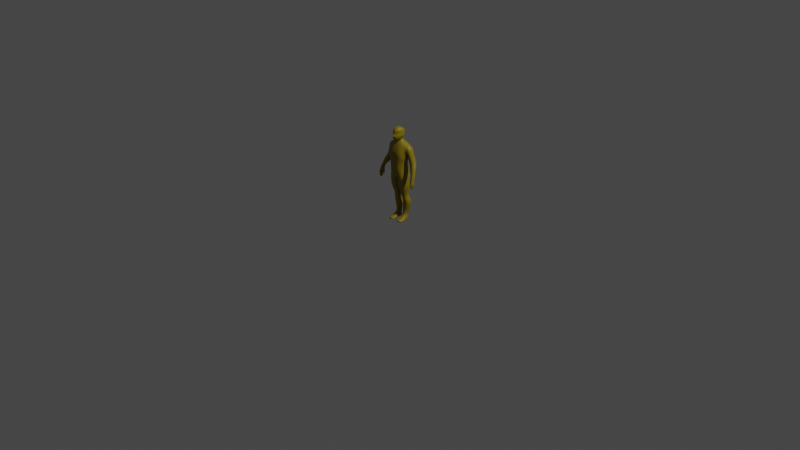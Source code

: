 # Source: Character.blend  (saved by Blender 2.83.19; exported with 4.5.12 LTS)
import bpy
from mathutils import Matrix  # noqa: F401  (used for matrix-valued properties, if any)

bpy.ops.wm.read_factory_settings(use_empty=True)
scene = bpy.context.scene
scene.name = 'Scene'

# ---- collections
col_active_directory = bpy.data.collections.new('Active Directory'); scene.collection.children.link(col_active_directory)
col_env = bpy.data.collections.new('Env'); scene.collection.children.link(col_env)

# ---- materials (node trees are filled in below, after node groups)
mat_material_001 = bpy.data.materials.new('Material.001')
mat_material_001.use_transparent_shadow = False

# ---- material node trees
mat_material_001.use_nodes = True; mat_material_001.node_tree.nodes.clear()
_N = mat_material_001.node_tree.nodes; _L = mat_material_001.node_tree.links
n0 = _N.new('ShaderNodeBsdfPrincipled'); n0.name = 'Principled BSDF'; n0.location = (10, 300)
n0.distribution = 'GGX'
n0.subsurface_method = 'BURLEY'
n0.inputs[0].default_value = (0.2668, 0.1945, 0.0, 1.0)
n0.inputs[3].default_value = 1.45
n0.inputs[27].default_value = (0.0, 0.0, 0.0, 1.0)
n0.inputs[28].default_value = 1.0
n1 = _N.new('ShaderNodeOutputMaterial'); n1.name = 'Material Output'; n1.location = (300, 300)
_L.new(n0.outputs[0], n1.inputs[0])
n1.is_active_output = True

# ---- world
world_world = bpy.data.worlds.new('World'); scene.world = world_world
world_world.use_nodes = True; world_world.node_tree.nodes.clear()
_N = world_world.node_tree.nodes; _L = world_world.node_tree.links
n0 = _N.new('ShaderNodeOutputWorld'); n0.name = 'World Output'; n0.location = (300, 300)
n1 = _N.new('ShaderNodeBackground'); n1.name = 'Background'; n1.location = (10, 300)
n1.inputs[0].default_value = (0.05088, 0.05088, 0.05088, 1.0)
_L.new(n1.outputs[0], n0.inputs[0])
n0.is_active_output = True
world_world.color = (0.05088, 0.05088, 0.05088)
world_world.use_sun_shadow = False
world_world.sun_shadow_jitter_overblur = 0.0

# ---- cameras
cam_camera = bpy.data.cameras.new('Camera')
cam_camera.clip_end = 100.0
cam_camera.ortho_scale = 7.314

# ---- lights
light_light = bpy.data.lights.new('Light', 'POINT')
light_light.transmission_factor = 0.0
light_light.energy = 1000.0
light_light.shadow_soft_size = 0.1
light_light.shadow_maximum_resolution = 0.006
light_light.use_absolute_resolution = True

# ---- meshes
me_cube_001 = bpy.data.meshes.new('Cube.001')
me_cube_001.from_pydata([(0.1029, -0.03212, 0.4728), (0.1029, 0.06431, 0.4802), (0.0853, 0.04883, 0.5696), (0.0853, -0.0356, 0.5696), (0.08665, 0.04227, 0.6522), (0.08665, -0.0366, 0.6522), (0.1046, 0.06403, 0.6926), (0.1046, -0.03808, 0.6926), (0.1057, 0.06941, 0.7444), (0.1058, -0.00883, 0.7442), (0.0, -0.05379, 0.4681), (0.0, 0.08321, 0.4772), (0.0, -0.07546, 0.5702), (0.0, 0.09163, 0.5698), (0.0, -0.07709, 0.6525), (0.0, 0.05921, 0.6525), (0.0, -0.07167, 0.6897), (0.0, 0.08034, 0.6897), (0.0, -0.07167, 0.7407), (0.0, 0.09496, 0.7719), (0.0496, 0.07329, 0.8198), (0.04687, -0.05379, 0.4728), (0.04406, 0.08884, 0.5706), (0.03915, 0.05921, 0.6524), (0.04822, 0.08034, 0.6896), (0.04876, 0.09496, 0.7718), (0.05035, 0.08321, 0.4908), (0.03904, -0.07546, 0.5699), (0.04408, -0.07709, 0.6524), (0.05714, -0.07167, 0.6896), (0.07087, -0.07626, 0.7406), (0.1371, 0.06733, 0.8087), (0.1371, -0.01098, 0.8087), (0.1524, 0.06941, 0.7659), (0.1525, -0.008829, 0.7656), (0.1316, 0.07471, 0.6368), (0.1317, 0.003872, 0.6363), (0.1914, 0.07471, 0.6606), (0.1915, 0.003873, 0.6602), (0.2016, -0.002937, 0.52), (0.2016, -0.04329, 0.5201), (0.2352, -0.002936, 0.5208), (0.2352, -0.04329, 0.5209), (0.2056, -0.005892, 0.4704), (0.2056, -0.06124, 0.4702), (0.2395, -0.005891, 0.471), (0.2395, -0.06124, 0.4708), (0.2141, -0.008284, 0.4462), (0.2141, -0.05867, 0.446), (0.2372, -0.008283, 0.4469), (0.2371, -0.05867, 0.4467), (0.2169, -0.00815, 0.4101), (0.2168, -0.05854, 0.41), (0.2254, -0.008149, 0.4103), (0.2254, -0.05854, 0.4101), (0.2373, -0.05484, 0.4835), (0.2373, -0.006995, 0.4836), (0.2057, -0.006996, 0.483), (0.2057, -0.05484, 0.4829), (0.1856, -0.01925, 0.4775), (0.1856, -0.03226, 0.4776), (0.2027, -0.02056, 0.4775), (0.2027, -0.03599, 0.4775), (0.185, -0.01925, 0.4517), (0.185, -0.03226, 0.4517), (0.199, -0.03599, 0.4518), (0.199, -0.02055, 0.4519), (0.1066, -0.002479, 0.6856), (0.1698, -0.002478, 0.7125), (0.1064, 0.07206, 0.6859), (0.1697, 0.07206, 0.7128), (0.1814, 0.02184, 0.555), (0.1814, -0.02824, 0.555), (0.2255, -0.02824, 0.5646), (0.2254, 0.02184, 0.5646), (0.1447, -0.01218, 0.5935), (0.2143, -0.01218, 0.6216), (0.2142, 0.04828, 0.6218), (0.1446, 0.04828, 0.5937), (0.07789, 0.003247, 0.2885), (0.07789, 0.05637, 0.2885), (0.04495, -0.009652, 0.2883), (0.04495, 0.06502, 0.2883), (0.01398, 0.05056, 0.2879), (0.01398, 0.003158, 0.2879), (0.1063, 0.09584, 0.1966), (0.05523, 0.1041, 0.1956), (0.01814, 0.0896, 0.1941), (0.01814, 0.02443, 0.1944), (0.05523, 0.01162, 0.1959), (0.1063, 0.02296, 0.1969), (0.1085, 0.06894, 0.3777), (0.04973, 0.07879, 0.377), (0.1085, -0.02859, 0.3731), (0.004069, 0.06434, 0.3761), (0.004069, -0.03306, 0.3715), (0.04973, -0.04587, 0.3725), (0.1036, 0.06733, 0.8308), (0.1036, -0.01099, 0.8284), (0.0496, -0.03582, 0.8199), (0.0, -0.04057, 0.82), (0.0, 0.07329, 0.8198), (0.0, 0.05134, 0.854), (0.01382, 0.05134, 0.854), (0.03426, 0.04539, 0.854), (0.03661, -0.005755, 0.8596), (0.01503, -0.01406, 0.8573), (0.0, -0.02607, 0.8549), (0.0, 0.03039, 1.008), (0.0207, -0.07337, 0.9953), (0.01924, 0.03039, 1.007), (0.04375, 0.02443, 0.991), (0.04375, -0.03804, 0.9856), (0.0, -0.07337, 0.9994), (0.01619, -0.07067, 0.8695), (0.0, 0.04273, 0.8834), (0.0, -0.07067, 0.8648), (0.03572, -0.01194, 0.8876), (0.02609, 0.02995, 0.8868), (0.01277, 0.03965, 0.8829), (0.0176, 0.04111, 0.9107), (0.02707, -0.06938, 0.9215), (0.0, 0.04164, 0.9107), (0.0, -0.09588, 0.9175), (0.05319, -0.02222, 0.9311), (0.04884, 0.03118, 0.9107), (0.0231, 0.05137, 0.9541), (0.01824, -0.06348, 0.9377), (0.0, 0.05137, 0.9507), (0.0, -0.06782, 0.9401), (0.04465, -0.02651, 0.954), (0.05245, 0.04541, 0.9601), (0.02698, -0.06877, 0.9008), (0.0, 0.0416, 0.9048), (0.0, -0.07688, 0.9096), (0.04751, -0.02111, 0.904), (0.04406, 0.03114, 0.9048), (0.01382, 0.04108, 0.9048), (0.004059, -0.06782, 0.9401), (0.006993, -0.09151, 0.9175), (0.01157, -0.07495, 0.9175), (0.006661, -0.06782, 0.9401), (0.01597, -0.06877, 0.9122), (0.007208, -0.07677, 0.911), (0.0, -0.07824, 0.9099), (0.008926, -0.01598, 0.8718), (0.0, 0.04649, 0.8747), (0.0, -0.0265, 0.8691), (0.03385, -0.003149, 0.8736), (0.02546, 0.03584, 0.8743), (0.01112, 0.04388, 0.875), (0.06083, 0.02764, 0.06831), (0.03834, 0.02265, 0.06787), (0.02202, 0.02828, 0.06721), (0.02202, 0.06784, 0.06596), (0.03834, 0.0742, 0.06662), (0.06083, 0.07059, 0.06706), (0.05009, 0.09003, 0.237), (0.03361, 0.01379, 0.2362), (0.08984, 0.0131, 0.2378), (0.08984, 0.08159, 0.2376), (0.03361, 0.07557, 0.236), (0.05009, 0.0009814, 0.2372), (0.0838, 0.02764, 4.455e-05), (0.03046, -0.06489, 0.02279), (0.02202, 0.02828, -0.001059), (0.02202, 0.07922, -0.002308), (0.07618, 0.08196, -0.001205), (0.07117, -0.06533, 0.02354), (0.02032, -0.07665, -0.003211), (0.08781, -0.0773, -0.002108), (0.0657, 0.07397, 0.04673), (0.06797, 0.02764, 0.04798), (0.02202, 0.07123, 0.04563), (0.02202, 0.02828, 0.04688), (0.08246, -0.0755, 0.01245), (0.02032, -0.07486, 0.01134), (0.0215, -0.01715, -0.002092), (0.03126, -0.02568, 0.02875), (0.07511, -0.02612, 0.0295), (0.09361, -0.0178, -0.0009883), (0.0215, -0.0166, 0.01768), (0.08826, -0.01725, 0.01879), (0.005161, -0.05379, 0.4699), (0.005075, 0.08321, 0.479), (0.09018, 0.05882, 0.5212), (0.09046, -0.03386, 0.5212), (0.04296, -0.06462, 0.5214), (0.05028, 0.09792, 0.5214), (0.0, 0.09794, 0.5215), (0.0, -0.06508, 0.5213), (0.04991, 0.07423, 0.4601), (0.1038, 0.05244, 0.4602), (0.1038, -0.02937, 0.4578), (0.04731, -0.05036, 0.4577), (0.00129, -0.04837, 0.4543), (0.001217, 0.06107, 0.4566)], [], [(25, 20, 97, 8), (8, 97, 31, 33), (91, 93, 79, 80), (185, 2, 3, 186), (188, 22, 2, 185), (2, 4, 5, 3), (22, 23, 4, 2), (4, 6, 7, 5), (23, 24, 6, 4), (6, 8, 9, 7), (24, 25, 8, 6), (29, 30, 18, 16), (28, 29, 16, 14), (27, 28, 14, 12), (21, 187, 190, 10, 183), (30, 99, 100, 18), (9, 98, 99, 30), (186, 3, 27, 187), (3, 5, 28, 27), (5, 7, 29, 28), (7, 9, 30, 29), (17, 19, 25, 24), (15, 17, 24, 23), (13, 15, 23, 22), (11, 189, 188, 26, 184), (92, 91, 80, 82), (19, 101, 20, 25), (33, 31, 32, 34), (68, 67, 36, 38), (97, 98, 32, 31), (98, 9, 34, 32), (72, 71, 39, 40), (67, 69, 35, 36), (69, 70, 37, 35), (70, 68, 38, 37), (56, 55, 46, 45), (73, 72, 40, 42), (74, 73, 42, 41), (71, 74, 41, 39), (43, 45, 49, 47), (57, 56, 45, 43), (58, 57, 43, 44), (55, 58, 44, 46), (50, 48, 52, 54), (44, 43, 47, 48), (46, 44, 48, 50), (45, 46, 50, 49), (52, 51, 53, 54), (49, 50, 54, 53), (47, 49, 53, 51), (48, 47, 51, 52), (42, 40, 58, 55), (58, 40, 60, 62), (39, 41, 56, 57), (41, 42, 55, 56), (57, 58, 62, 61), (40, 39, 59, 60), (39, 57, 61, 59), (60, 59, 63, 64), (62, 60, 64, 65), (59, 61, 66, 63), (61, 62, 65, 66), (64, 63, 66, 65), (33, 34, 68, 70), (8, 33, 70, 69), (9, 8, 69, 67), (34, 9, 67, 68), (78, 77, 74, 71), (77, 76, 73, 74), (76, 75, 72, 73), (75, 78, 71, 72), (36, 35, 78, 75), (38, 36, 75, 76), (37, 38, 76, 77), (35, 37, 77, 78), (94, 92, 82, 83), (95, 94, 83, 84), (93, 96, 81, 79), (96, 95, 84, 81), (160, 159, 90, 85), (161, 157, 86, 87), (162, 158, 88, 89), (159, 162, 89, 90), (157, 160, 85, 86), (158, 161, 87, 88), (194, 195, 95, 96), (193, 194, 96, 93), (195, 196, 94, 95), (191, 192, 91, 92), (192, 193, 93, 91), (97, 20, 103, 104), (20, 101, 102, 103), (98, 97, 104, 105), (99, 98, 105, 106), (100, 99, 106, 107), (129, 138, 141, 127, 109, 113), (127, 130, 112, 109), (130, 131, 111, 112), (126, 128, 108, 110), (131, 126, 110, 111), (110, 108, 113, 109), (111, 110, 109, 112), (149, 150, 119, 118), (150, 146, 115, 119), (148, 149, 118, 117), (145, 148, 117, 114), (147, 145, 114, 116), (136, 137, 120, 125), (137, 133, 122, 120), (135, 136, 125, 124), (132, 135, 124, 121), (134, 142, 143, 144), (125, 120, 126, 131), (120, 122, 128, 126), (124, 125, 131, 130), (121, 124, 130, 127), (123, 139, 138, 129), (114, 117, 135, 132), (117, 118, 136, 135), (119, 115, 133, 137), (118, 119, 137, 136), (140, 142, 132, 121), (116, 114, 132, 142, 134), (144, 143, 139, 123), (139, 143, 142, 140), (107, 106, 145, 147), (106, 105, 148, 145), (105, 104, 149, 148), (103, 102, 146, 150), (104, 103, 150, 149), (89, 88, 153, 152), (87, 86, 155, 154), (88, 87, 154, 153), (90, 89, 152, 151), (85, 90, 151, 156), (86, 85, 156, 155), (84, 83, 161, 158), (82, 80, 160, 157), (79, 81, 162, 159), (81, 84, 158, 162), (83, 82, 157, 161), (80, 79, 159, 160), (163, 165, 166, 167), (176, 169, 170, 175), (174, 173, 166, 165), (171, 172, 163, 167), (182, 179, 168, 175), (181, 177, 169, 176), (173, 171, 167, 166), (180, 170, 169, 177), (179, 178, 164, 168), (154, 155, 156, 171, 173), (178, 181, 176, 164), (180, 182, 175, 170), (156, 151, 172, 171), (153, 154, 173, 174), (164, 176, 175, 168), (163, 172, 182, 180), (153, 174, 181, 178), (152, 153, 178, 179, 151), (163, 180, 177, 165), (174, 165, 177, 181), (172, 151, 179, 182), (196, 184, 26, 191), (0, 186, 187, 21), (26, 188, 185, 1), (1, 185, 186, 0), (188, 189, 13, 22), (190, 187, 27, 12), (94, 196, 191, 92), (1, 0, 193, 192), (26, 1, 192, 191), (11, 184, 196, 195, 183, 10), (0, 21, 194, 193), (21, 183, 195, 194), (140, 121, 127, 141), (139, 140, 141, 138)])
me_cube_001.polygons.foreach_set('use_smooth', [True] * 177)
_uv = me_cube_001.uv_layers.new(name='UVMap')
_uv.uv.foreach_set('vector', [0.568, 0.4371, 0.625, 0.4371, 0.625, 0.5, 0.568, 0.5, 0.568, 0.5, 0.625, 0.5, 0.625, 0.5, 0.568, 0.5, 0.375, 0.5, 0.375, 0.75, 0.375, 0.75, 0.375, 0.5, 0.4101, 0.5, 0.4452, 0.5, 0.4452, 0.75, 0.4101, 0.75, 0.4101, 0.4371, 0.4452, 0.4371, 0.4452, 0.5, 0.4101, 0.5, 0.4452, 0.5, 0.5045, 0.5, 0.5045, 0.75, 0.4452, 0.75, 0.4452, 0.4371, 0.5045, 0.4371, 0.5045, 0.5, 0.4452, 0.5, 0.5045, 0.5, 0.5313, 0.5, 0.5313, 0.75, 0.5045, 0.75, 0.5045, 0.4371, 0.5313, 0.4371, 0.5313, 0.5, 0.5045, 0.5, 0.5313, 0.5, 0.568, 0.5, 0.568, 0.75, 0.5313, 0.75, 0.5313, 0.4371, 0.568, 0.4371, 0.568, 0.5, 0.5313, 0.5, 0.5313, 0.8129, 0.568, 0.8129, 0.568, 0.8693, 0.5313, 0.8693, 0.5045, 0.8129, 0.5313, 0.8129, 0.5313, 0.8693, 0.5045, 0.8693, 0.4452, 0.8129, 0.5045, 0.8129, 0.5045, 0.8693, 0.4452, 0.8693, 0.375, 0.8129, 0.4101, 0.8129, 0.4116, 0.8693, 0.375, 0.8693, 0.375, 0.8533, 0.568, 0.8129, 0.625, 0.8129, 0.625, 0.8693, 0.568, 0.8693, 0.568, 0.75, 0.625, 0.75, 0.625, 0.8129, 0.568, 0.8129, 0.4101, 0.75, 0.4452, 0.75, 0.4452, 0.8129, 0.4101, 0.8129, 0.4452, 0.75, 0.5045, 0.75, 0.5045, 0.8129, 0.4452, 0.8129, 0.5045, 0.75, 0.5313, 0.75, 0.5313, 0.8129, 0.5045, 0.8129, 0.5313, 0.75, 0.568, 0.75, 0.568, 0.8129, 0.5313, 0.8129, 0.5313, 0.3807, 0.568, 0.3807, 0.568, 0.4371, 0.5313, 0.4371, 0.5045, 0.3807, 0.5313, 0.3807, 0.5313, 0.4371, 0.5045, 0.4371, 0.4452, 0.3807, 0.5045, 0.3807, 0.5045, 0.4371, 0.4452, 0.4371, 0.375, 0.3807, 0.4113, 0.3807, 0.4101, 0.4371, 0.375, 0.4371, 0.375, 0.389, 0.375, 0.4371, 0.375, 0.5, 0.375, 0.5, 0.375, 0.4371, 0.568, 0.3807, 0.625, 0.3807, 0.625, 0.4371, 0.568, 0.4371, 0.568, 0.5, 0.625, 0.5, 0.625, 0.75, 0.568, 0.75, 0.568, 0.75, 0.568, 0.75, 0.568, 0.75, 0.568, 0.75, 0.625, 0.5, 0.625, 0.75, 0.625, 0.75, 0.625, 0.5, 0.625, 0.75, 0.568, 0.75, 0.568, 0.75, 0.625, 0.75, 0.568, 0.75, 0.568, 0.5, 0.568, 0.5, 0.568, 0.75, 0.568, 0.75, 0.568, 0.5, 0.568, 0.5, 0.568, 0.75, 0.568, 0.5, 0.568, 0.5, 0.568, 0.5, 0.568, 0.5, 0.568, 0.5, 0.568, 0.75, 0.568, 0.75, 0.568, 0.5, 0.568, 0.5, 0.568, 0.75, 0.568, 0.75, 0.568, 0.5, 0.568, 0.75, 0.568, 0.75, 0.568, 0.75, 0.568, 0.75, 0.568, 0.5, 0.568, 0.75, 0.568, 0.75, 0.568, 0.5, 0.568, 0.5, 0.568, 0.5, 0.568, 0.5, 0.568, 0.5, 0.568, 0.5, 0.568, 0.5, 0.568, 0.5, 0.568, 0.5, 0.568, 0.5, 0.568, 0.5, 0.568, 0.5, 0.568, 0.5, 0.568, 0.75, 0.568, 0.5, 0.568, 0.5, 0.568, 0.75, 0.568, 0.75, 0.568, 0.75, 0.568, 0.75, 0.568, 0.75, 0.568, 0.75, 0.568, 0.75, 0.568, 0.75, 0.568, 0.75, 0.568, 0.75, 0.568, 0.5, 0.568, 0.5, 0.568, 0.75, 0.568, 0.75, 0.568, 0.75, 0.568, 0.75, 0.568, 0.75, 0.568, 0.5, 0.568, 0.75, 0.568, 0.75, 0.568, 0.5, 0.568, 0.75, 0.568, 0.5, 0.568, 0.5, 0.568, 0.75, 0.568, 0.5, 0.568, 0.75, 0.568, 0.75, 0.568, 0.5, 0.568, 0.5, 0.568, 0.5, 0.568, 0.5, 0.568, 0.5, 0.568, 0.75, 0.568, 0.5, 0.568, 0.5, 0.568, 0.75, 0.568, 0.75, 0.568, 0.75, 0.568, 0.75, 0.568, 0.75, 0.568, 0.75, 0.568, 0.75, 0.568, 0.75, 0.568, 0.75, 0.568, 0.5, 0.568, 0.5, 0.568, 0.5, 0.568, 0.5, 0.568, 0.5, 0.568, 0.75, 0.568, 0.75, 0.568, 0.5, 0.568, 0.5, 0.568, 0.75, 0.568, 0.75, 0.568, 0.5, 0.568, 0.75, 0.568, 0.5, 0.568, 0.5, 0.568, 0.75, 0.568, 0.5, 0.568, 0.5, 0.568, 0.5, 0.568, 0.5, 0.568, 0.75, 0.568, 0.5, 0.568, 0.5, 0.568, 0.75, 0.568, 0.75, 0.568, 0.75, 0.568, 0.75, 0.568, 0.75, 0.568, 0.5, 0.568, 0.5, 0.568, 0.5, 0.568, 0.5, 0.568, 0.5, 0.568, 0.75, 0.568, 0.75, 0.568, 0.5, 0.568, 0.75, 0.568, 0.5, 0.0, 0.0, 0.568, 0.75, 0.568, 0.5, 0.568, 0.75, 0.568, 0.75, 0.568, 0.5, 0.568, 0.5, 0.568, 0.5, 0.568, 0.5, 0.568, 0.5, 0.568, 0.75, 0.568, 0.5, 0.568, 0.5, 0.568, 0.75, 0.568, 0.75, 0.568, 0.75, 0.568, 0.75, 0.568, 0.75, 0.568, 0.5, 0.568, 0.5, 0.568, 0.5, 0.568, 0.5, 0.568, 0.5, 0.568, 0.75, 0.568, 0.75, 0.568, 0.5, 0.568, 0.75, 0.568, 0.75, 0.568, 0.75, 0.568, 0.75, 0.568, 0.75, 0.568, 0.5, 0.568, 0.5, 0.568, 0.75, 0.568, 0.75, 0.568, 0.5, 0.568, 0.5, 0.568, 0.75, 0.568, 0.75, 0.568, 0.75, 0.568, 0.75, 0.568, 0.75, 0.568, 0.5, 0.568, 0.75, 0.568, 0.75, 0.568, 0.5, 0.568, 0.5, 0.568, 0.5, 0.568, 0.5, 0.568, 0.5, 0.375, 0.3807, 0.375, 0.4371, 0.375, 0.4371, 0.375, 0.3807, 0.2557, 0.75, 0.2557, 0.5, 0.2557, 0.5, 0.2557, 0.75, 0.375, 0.75, 0.375, 0.8129, 0.375, 0.8129, 0.375, 0.75, 0.375, 0.8129, 0.375, 0.8693, 0.375, 0.8693, 0.375, 0.8129, 0.375, 0.5, 0.375, 0.75, 0.375, 0.75, 0.375, 0.5, 0.375, 0.3807, 0.375, 0.4371, 0.375, 0.4371, 0.375, 0.3807, 0.375, 0.8129, 0.375, 0.8693, 0.375, 0.8693, 0.375, 0.8129, 0.375, 0.75, 0.375, 0.8129, 0.375, 0.8129, 0.375, 0.75, 0.375, 0.4371, 0.375, 0.5, 0.375, 0.5, 0.375, 0.4371, 0.2557, 0.75, 0.2557, 0.5, 0.2557, 0.5, 0.2557, 0.75, 0.375, 0.8129, 0.375, 0.8558, 0.375, 0.8693, 0.375, 0.8129, 0.375, 0.75, 0.375, 0.8129, 0.375, 0.8129, 0.375, 0.75, 0.375, 0.8558, 0.3565, 0.4062, 0.2557, 0.5, 0.375, 0.8693, 0.375, 0.4371, 0.375, 0.5, 0.375, 0.5, 0.375, 0.4371, 0.375, 0.5, 0.375, 0.75, 0.375, 0.75, 0.375, 0.5, 0.625, 0.5, 0.625, 0.4371, 0.625, 0.4371, 0.625, 0.5, 0.625, 0.4371, 0.625, 0.3807, 0.625, 0.3807, 0.625, 0.4371, 0.625, 0.75, 0.625, 0.5, 0.625, 0.5, 0.625, 0.75, 0.625, 0.8129, 0.625, 0.75, 0.625, 0.75, 0.625, 0.8129, 0.625, 0.8693, 0.625, 0.8129, 0.625, 0.8129, 0.625, 0.8693, 0.625, 0.8693, 0.625, 0.8541, 0.625, 0.8473, 0.625, 0.8041, 0.625, 0.8129, 0.625, 0.8693, 0.625, 0.8041, 0.625, 0.75, 0.625, 0.75, 0.625, 0.8129, 0.625, 0.75, 0.625, 0.5, 0.625, 0.5, 0.625, 0.75, 0.625, 0.4371, 0.625, 0.3807, 0.625, 0.3807, 0.625, 0.4371, 0.625, 0.5, 0.625, 0.4371, 0.625, 0.4371, 0.625, 0.5, 0.6879, 0.5, 0.7443, 0.5, 0.7443, 0.75, 0.6879, 0.75, 0.625, 0.5, 0.6879, 0.5, 0.6879, 0.75, 0.625, 0.75, 0.625, 0.5, 0.625, 0.4371, 0.625, 0.4371, 0.625, 0.5, 0.625, 0.4371, 0.625, 0.3807, 0.625, 0.3807, 0.625, 0.4371, 0.625, 0.75, 0.625, 0.5, 0.625, 0.5, 0.625, 0.75, 0.625, 0.8129, 0.625, 0.75, 0.625, 0.75, 0.625, 0.8129, 0.625, 0.8693, 0.625, 0.8129, 0.625, 0.8129, 0.625, 0.8693, 0.625, 0.5, 0.625, 0.4371, 0.625, 0.4371, 0.625, 0.5, 0.625, 0.4371, 0.625, 0.3807, 0.625, 0.3807, 0.625, 0.4371, 0.625, 0.75, 0.625, 0.5, 0.625, 0.5, 0.625, 0.75, 0.625, 0.802, 0.625, 0.75, 0.625, 0.75, 0.625, 0.804, 0.625, 0.8693, 0.625, 0.842, 0.625, 0.8558, 0.625, 0.8693, 0.625, 0.5, 0.625, 0.4371, 0.625, 0.4371, 0.625, 0.5, 0.625, 0.4371, 0.625, 0.3807, 0.625, 0.3807, 0.625, 0.4371, 0.625, 0.75, 0.625, 0.5, 0.625, 0.5, 0.625, 0.75, 0.625, 0.804, 0.625, 0.75, 0.625, 0.75, 0.625, 0.8041, 0.625, 0.8693, 0.625, 0.8523, 0.625, 0.8541, 0.625, 0.8693, 0.625, 0.8129, 0.625, 0.75, 0.625, 0.75, 0.625, 0.802, 0.625, 0.75, 0.625, 0.5, 0.625, 0.5, 0.625, 0.75, 0.625, 0.4371, 0.625, 0.3807, 0.625, 0.3807, 0.625, 0.4371, 0.625, 0.5, 0.625, 0.4371, 0.625, 0.4371, 0.625, 0.5, 0.625, 0.8471, 0.625, 0.842, 0.625, 0.802, 0.625, 0.804, 0.625, 0.8693, 0.625, 0.8129, 0.625, 0.802, 0.625, 0.842, 0.625, 0.8693, 0.625, 0.8693, 0.625, 0.8558, 0.625, 0.8523, 0.625, 0.8693, 0.625, 0.8523, 0.625, 0.8558, 0.625, 0.842, 0.625, 0.8471, 0.625, 0.8693, 0.625, 0.8129, 0.625, 0.8129, 0.625, 0.8693, 0.625, 0.8129, 0.625, 0.75, 0.625, 0.75, 0.625, 0.8129, 0.625, 0.75, 0.625, 0.5, 0.625, 0.5, 0.625, 0.75, 0.625, 0.4371, 0.625, 0.3807, 0.625, 0.3807, 0.625, 0.4371, 0.625, 0.5, 0.625, 0.4371, 0.625, 0.4371, 0.625, 0.5, 0.375, 0.8129, 0.375, 0.8693, 0.375, 0.8693, 0.375, 0.8129, 0.375, 0.3807, 0.375, 0.4371, 0.375, 0.4371, 0.375, 0.3807, 0.2557, 0.75, 0.2557, 0.5, 0.2557, 0.5, 0.2557, 0.75, 0.375, 0.75, 0.375, 0.8129, 0.375, 0.8129, 0.375, 0.75, 0.375, 0.5, 0.375, 0.75, 0.375, 0.75, 0.375, 0.5, 0.375, 0.4371, 0.375, 0.5, 0.375, 0.5, 0.375, 0.4371, 0.2557, 0.75, 0.2557, 0.5, 0.2557, 0.5, 0.2557, 0.75, 0.375, 0.4371, 0.375, 0.5, 0.375, 0.5, 0.375, 0.4371, 0.375, 0.75, 0.375, 0.8129, 0.375, 0.8129, 0.375, 0.75, 0.375, 0.8129, 0.375, 0.8693, 0.375, 0.8693, 0.375, 0.8129, 0.375, 0.3807, 0.375, 0.4371, 0.375, 0.4371, 0.375, 0.3807, 0.375, 0.5, 0.375, 0.75, 0.375, 0.75, 0.375, 0.5, 0.375, 0.75, 0.2557, 0.75, 0.2557, 0.5, 0.375, 0.5, 0.375, 0.8693, 0.375, 0.8693, 0.375, 0.75, 0.375, 0.75, 0.2557, 0.75, 0.2557, 0.5, 0.2557, 0.5, 0.2557, 0.75, 0.375, 0.5, 0.375, 0.75, 0.375, 0.75, 0.375, 0.5, 0.375, 0.75, 0.375, 0.75, 0.375, 0.75, 0.375, 0.75, 0.2557, 0.75, 0.2557, 0.75, 0.2557, 0.75, 0.2557, 0.75, 0.375, 0.3807, 0.375, 0.5, 0.375, 0.5, 0.375, 0.3807, 0.375, 0.75, 0.375, 0.75, 0.375, 0.8693, 0.2921, 0.7864, 0.375, 0.75, 0.375, 0.8693, 0.375, 0.8693, 0.375, 0.75, 0.375, 0.3807, 0.375, 0.4371, 0.375, 0.5, 0.375, 0.5, 0.375, 0.3807, 0.2557, 0.75, 0.2557, 0.75, 0.2557, 0.75, 0.2557, 0.75, 0.375, 0.75, 0.375, 0.75, 0.375, 0.75, 0.375, 0.75, 0.375, 0.5, 0.375, 0.75, 0.375, 0.75, 0.375, 0.5, 0.2557, 0.75, 0.2557, 0.5, 0.2557, 0.5, 0.2557, 0.75, 0.375, 0.8693, 0.375, 0.8693, 0.375, 0.75, 0.375, 0.75, 0.375, 0.75, 0.375, 0.75, 0.375, 0.75, 0.375, 0.75, 0.2557, 0.75, 0.2557, 0.75, 0.2557, 0.75, 0.2557, 0.75, 0.375, 0.8129, 0.375, 0.8693, 0.375, 0.8693, 0.375, 0.75, 0.375, 0.75, 0.375, 0.75, 0.375, 0.75, 0.2921, 0.7864, 0.2557, 0.75, 0.2557, 0.75, 0.2557, 0.75, 0.2557, 0.75, 0.2557, 0.75, 0.375, 0.75, 0.375, 0.75, 0.375, 0.75, 0.375, 0.75, 0.375, 0.3877, 0.375, 0.389, 0.375, 0.4371, 0.375, 0.4371, 0.375, 0.75, 0.4101, 0.75, 0.4101, 0.8129, 0.375, 0.8129, 0.375, 0.4371, 0.4101, 0.4371, 0.4101, 0.5, 0.375, 0.5, 0.375, 0.5, 0.4101, 0.5, 0.4101, 0.75, 0.375, 0.75, 0.4101, 0.4371, 0.4113, 0.3807, 0.4452, 0.3807, 0.4452, 0.4371, 0.4116, 0.8693, 0.4101, 0.8129, 0.4452, 0.8129, 0.4452, 0.8693, 0.375, 0.3807, 0.375, 0.3877, 0.375, 0.4371, 0.375, 0.4371, 0.375, 0.5, 0.375, 0.75, 0.375, 0.75, 0.375, 0.5, 0.375, 0.4371, 0.375, 0.5, 0.375, 0.5, 0.375, 0.4371, 0.375, 0.3807, 0.375, 0.389, 0.3565, 0.4062, 0.375, 0.8558, 0.375, 0.8533, 0.2557, 0.75, 0.375, 0.75, 0.375, 0.8129, 0.375, 0.8129, 0.375, 0.75, 0.375, 0.8129, 0.375, 0.8533, 0.375, 0.8558, 0.375, 0.8129, 0.625, 0.8471, 0.625, 0.804, 0.625, 0.8041, 0.625, 0.8473, 0.625, 0.8523, 0.625, 0.8471, 0.625, 0.8473, 0.625, 0.8541])
me_cube_001.materials.append(mat_material_001)
me_cube_001.use_remesh_fix_poles = True
me_cube_001.use_remesh_preserve_attributes = False
me_cube_001.use_mirror_vertex_groups = False
me_cube_001.update()
arm_armature = bpy.data.armatures.new('Armature')  # bones are not reproduced

# ---- objects
ob_model = bpy.data.objects.new('Model', me_cube_001)
ob_armature = bpy.data.objects.new('Armature', arm_armature)
ob_camera = bpy.data.objects.new('Camera', cam_camera)
ob_light = bpy.data.objects.new('Light', light_light)

# ---- transforms, parenting, visibility, modifiers, constraints
ob_model.parent = ob_armature
ob_model.matrix_parent_inverse = Matrix(((8.626, -0.0, 0.0, -0.0), (-0.0, 8.626, -0.0, 0.0), (0.0, -0.0, 8.626, -0.0), (-0.0, 0.0, -0.0, 1.0)))
ob_model.location = (0.0, 0.0, 0.0)
ob_model.lineart.crease_threshold = 0.0
_vg = ob_model.vertex_groups.new(name='Hip')
for _i, _w in zip([0, 2, 3, 10, 11, 12, 13, 14, 21, 22, 26, 27, 183, 184, 185, 186, 187, 188, 189, 190, 194, 195, 196], [0.006002, 0.005003, 0.02674, 0.2376, 0.2957, 0.08332, 0.04782, 0.007273, 0.1105, 0.06155, 0.09926, 0.08294, 0.1599, 0.1671, 0.05943, 0.07206, 0.2803, 0.3314, 0.1517, 0.192, 0.03397, 0.05971, 0.02766]): _vg.add([_i], _w, 'REPLACE')
_vg = ob_model.vertex_groups.new(name='Back')
for _i, _w in zip([0, 1, 2, 3, 4, 5, 6, 7, 9, 10, 11, 12, 13, 14, 15, 16, 17, 18, 19, 21, 22, 23, 24, 25, 26, 27, 28, 29, 30, 183, 184, 185, 186, 187, 188, 189, 190, 194, 195], [0.06593, 0.05309, 0.7314, 0.6767, 0.7223, 0.6509, 0.214, 0.2394, 0.01367, 0.09681, 0.06477, 0.6496, 0.8368, 0.5912, 0.8438, 0.2803, 0.1909, 0.1061, 0.03763, 0.09425, 0.8032, 0.8108, 0.1917, 0.02512, 0.08504, 0.6662, 0.6206, 0.2668, 0.09, 0.07599, 0.06135, 0.2023, 0.2238, 0.2791, 0.2978, 0.5753, 0.4158, 0.01736, 0.008365]): _vg.add([_i], _w, 'REPLACE')
_vg = ob_model.vertex_groups.new(name='Chest')
for _i, _w in zip([2, 3, 4, 5, 6, 7, 8, 9, 12, 13, 14, 15, 16, 17, 18, 19, 20, 23, 24, 25, 27, 28, 29, 30, 97, 98, 99, 100, 101, 102, 103, 104, 105, 106, 107, 114, 115, 116, 117, 118, 119, 123, 132, 134, 135, 139, 140, 142, 143, 144, 145, 146, 147, 148, 149, 150, 190], [0.01894, 0.05505, 0.1523, 0.1945, 0.4781, 0.4599, 0.09104, 0.09688, 0.08955, 0.0003475, 0.2677, 0.119, 0.5888, 0.7322, 0.7364, 0.7196, 0.1796, 0.1294, 0.6731, 0.6022, 0.0745, 0.2425, 0.5746, 0.6553, 0.01131, 0.05837, 0.663, 0.7731, 0.5285, 0.3689, 0.1655, 0.04463, 0.1391, 0.6202, 0.6173, 0.08487, 0.05836, 0.08114, 0.06028, 0.005123, 0.03439, 0.01545, 0.03206, 0.04043, 0.00463, 0.009482, 0.002395, 0.01889, 0.01763, 0.02057, 0.2187, 0.134, 0.2734, 0.09101, 0.03504, 0.08637, 0.009911]): _vg.add([_i], _w, 'REPLACE')
_vg = ob_model.vertex_groups.new(name='Neck')
for _i, _w in zip([99, 100, 101, 102, 103, 104, 105, 106, 107, 114, 115, 116, 117, 118, 119, 120, 121, 122, 123, 124, 125, 127, 129, 132, 133, 134, 135, 136, 137, 138, 139, 140, 141, 142, 143, 144, 145, 146, 147, 148, 149, 150], [0.008375, 0.02988, 0.04565, 0.1476, 0.1194, 0.06842, 0.1187, 0.141, 0.1498, 0.2942, 0.4479, 0.2392, 0.2256, 0.2362, 0.4651, 0.07404, 0.07844, 0.09125, 0.1062, 0.04502, 0.05138, 0.0302, 0.01854, 0.1411, 0.2023, 0.1424, 0.1044, 0.1049, 0.1707, 0.04294, 0.09677, 0.0864, 0.04547, 0.1125, 0.1095, 0.1135, 0.4556, 0.4581, 0.2855, 0.5048, 0.4765, 0.4907]): _vg.add([_i], _w, 'REPLACE')
_vg = ob_model.vertex_groups.new(name='Head')
for _i, _w in zip([100, 102, 103, 104, 105, 106, 107, 108, 109, 110, 111, 112, 113, 114, 115, 116, 117, 118, 119, 120, 121, 122, 123, 124, 125, 126, 127, 128, 129, 130, 131, 132, 133, 134, 135, 136, 137, 138, 139, 140, 141, 142, 143, 144, 145, 146, 147, 148, 149, 150], [0.01518, 0.05929, 0.0461, 0.01333, 0.05952, 0.08719, 0.1376, 0.9984, 0.9792, 0.9962, 0.9913, 0.9835, 0.9776, 0.5966, 0.3689, 0.6574, 0.6562, 0.6394, 0.3732, 0.8953, 0.8895, 0.8719, 0.85, 0.9295, 0.9238, 0.9741, 0.9433, 0.9693, 0.9515, 0.9701, 0.9766, 0.8031, 0.717, 0.7984, 0.8435, 0.8423, 0.7617, 0.9343, 0.8633, 0.8781, 0.9325, 0.8413, 0.8454, 0.8396, 0.2632, 0.1838, 0.3848, 0.242, 0.2282, 0.1861]): _vg.add([_i], _w, 'REPLACE')
_vg = ob_model.vertex_groups.new(name='Shoulder.R')
_vg = ob_model.vertex_groups.new(name='Shoulder.L')
for _i, _w in zip([8, 9, 17, 18, 19, 20, 24, 25, 30, 31, 32, 33, 34, 97, 98, 99, 100, 101, 102, 103, 104, 105, 106, 107, 115, 117, 118, 119, 122, 133, 136, 137, 145, 146, 147, 148, 149, 150], [0.05677, 0.04675, 0.009074, 0.0354, 0.1505, 0.7477, 0.01347, 0.1867, 0.0542, 0.7614, 0.515, 0.1013, 0.05598, 0.9104, 0.8557, 0.224, 0.09782, 0.369, 0.4133, 0.6581, 0.8456, 0.6714, 0.1414, 0.08059, 0.1226, 0.0563, 0.09551, 0.1177, 0.001605, 0.05591, 0.02443, 0.04762, 0.05808, 0.2195, 0.0501, 0.1588, 0.2499, 0.2331]): _vg.add([_i], _w, 'REPLACE')
_vg = ob_model.vertex_groups.new(name='UpperArm.L')
for _i, _w in zip([4, 5, 6, 7, 8, 9, 14, 16, 17, 18, 19, 20, 23, 24, 25, 28, 29, 30, 31, 32, 33, 34, 35, 36, 37, 38, 67, 68, 69, 70, 77, 78, 97, 98, 99, 100], [0.06999, 0.07743, 0.2679, 0.2518, 0.8221, 0.8122, 0.03071, 0.06388, 0.02824, 0.07954, 0.06767, 0.01275, 0.0017, 0.09379, 0.1618, 0.04675, 0.09982, 0.1758, 0.2244, 0.4739, 0.8771, 0.9257, 0.4842, 0.1267, 0.4851, 0.1135, 0.9146, 0.9383, 0.9382, 0.9501, 0.02011, 0.0211, 0.05172, 0.07178, 0.04114, 0.00797]): _vg.add([_i], _w, 'REPLACE')
_vg = ob_model.vertex_groups.new(name='LowerArm.L')
for _i, _w in zip([35, 36, 37, 38, 39, 40, 41, 42, 55, 56, 57, 67, 68, 69, 70, 71, 72, 73, 74, 75, 76, 77, 78], [0.5151, 0.8718, 0.5147, 0.8858, 0.8647, 0.1459, 0.8911, 0.4999, 0.0007398, 0.06822, 0.08169, 0.06896, 0.05525, 0.04549, 0.03025, 0.994, 0.976, 0.9737, 1.001, 0.9877, 0.997, 0.9656, 0.9641]): _vg.add([_i], _w, 'REPLACE')
_vg = ob_model.vertex_groups.new(name='Hand.L')
for _i, _w in zip([39, 40, 41, 42, 43, 44, 45, 46, 47, 48, 49, 50, 55, 56, 57, 58, 61, 62, 73], [0.08418, 0.8157, 0.1006, 0.497, 0.7222, 0.7626, 0.8474, 0.5373, 0.09019, 0.106, 0.09683, 0.08837, 0.8927, 0.8564, 0.1859, 0.7713, 0.002992, 0.05156, 0.002608]): _vg.add([_i], _w, 'REPLACE')
_vg = ob_model.vertex_groups.new(name='Fingers.L')
for _i, _w in zip([43, 44, 45, 46, 47, 48, 49, 50, 51, 52, 53, 54, 55, 58], [0.1244, 0.1875, 0.1257, 0.4547, 0.8941, 0.8871, 0.8987, 0.9091, 0.9861, 0.982, 0.9865, 0.9825, 0.06014, 0.02293]): _vg.add([_i], _w, 'REPLACE')
_vg = ob_model.vertex_groups.new(name='Thumb.L')
for _i, _w in zip([39, 40, 43, 44, 56, 57, 58, 59, 60, 61, 62, 63, 64, 65, 66], [0.04941, 0.02286, 0.137, 0.04149, 0.06018, 0.714, 0.1799, 0.9683, 0.9728, 0.9768, 0.9447, 0.9985, 0.9991, 0.9979, 0.9985]): _vg.add([_i], _w, 'REPLACE')
_vg = ob_model.vertex_groups.new(name='UpperArm.R')
_vg = ob_model.vertex_groups.new(name='LowerArm.R')
_vg = ob_model.vertex_groups.new(name='Hand.R')
_vg = ob_model.vertex_groups.new(name='Fingers.R')
_vg = ob_model.vertex_groups.new(name='Thumb.R')
_vg = ob_model.vertex_groups.new(name='Bone.010')
for _i, _w in zip([0, 2, 3, 4, 5, 7, 10, 12, 13, 14, 15, 16, 18, 21, 22, 23, 27, 28, 29, 183, 185, 186, 187, 188, 189, 190], [0.02577, 0.1543, 0.4705, 0.04874, 0.1238, 0.03337, 0.03379, 0.4679, 0.3693, 0.1731, 0.04722, 0.07451, 0.003236, 0.05304, 0.3611, 0.05056, 0.507, 0.1539, 0.06206, 0.02175, 0.05106, 0.1359, 0.1648, 0.09614, 0.1137, 0.1756]): _vg.add([_i], _w, 'REPLACE')
_vg = ob_model.vertex_groups.new(name='UpperLeg.L')
for _i, _w in zip([0, 1, 2, 3, 4, 5, 10, 11, 12, 13, 14, 16, 21, 22, 26, 27, 28, 79, 80, 81, 82, 83, 84, 91, 92, 93, 94, 95, 96, 157, 158, 159, 160, 161, 162, 183, 184, 185, 186, 187, 188, 189, 190, 191, 192, 193, 194, 195, 196], [0.899, 0.9199, 0.1911, 0.2083, 0.03, 0.05395, 0.6567, 0.6368, 0.1567, 0.08437, 0.05893, 0.002326, 0.7846, 0.1047, 0.8126, 0.1565, 0.05322, 0.9344, 0.9176, 0.9413, 0.9176, 0.9381, 0.9455, 0.9912, 0.9922, 0.9877, 0.9924, 0.9842, 0.9836, 0.09783, 0.02205, 0.09028, 0.1108, 0.08731, 0.06241, 0.7564, 0.7695, 0.7254, 0.6804, 0.4088, 0.3615, 0.2631, 0.3546, 0.9643, 0.9784, 0.9595, 0.9198, 0.9075, 0.9457]): _vg.add([_i], _w, 'REPLACE')
_vg = ob_model.vertex_groups.new(name='LowerLeg.L')
for _i, _w in zip([79, 80, 81, 82, 83, 84, 85, 86, 87, 88, 89, 90, 151, 152, 153, 154, 155, 156, 157, 158, 159, 160, 161, 162, 166, 167, 171, 173, 174], [0.06522, 0.0822, 0.058, 0.08223, 0.06169, 0.05396, 0.9962, 0.9888, 0.9884, 0.9917, 1.002, 0.9787, 0.1199, 0.6651, 0.1637, 0.8648, 0.9532, 0.8746, 0.9023, 0.9638, 0.9091, 0.8897, 0.9125, 0.9377, 0.06825, 0.06948, 0.167, 0.1587, 0.02067]): _vg.add([_i], _w, 'REPLACE')
_vg = ob_model.vertex_groups.new(name='Foot.L')
for _i, _w in zip([151, 152, 153, 154, 155, 156, 163, 165, 166, 167, 171, 172, 173, 174, 177, 178, 179, 180, 181, 182], [0.8636, 0.3325, 0.818, 0.1316, 0.04014, 0.1226, 0.8334, 0.832, 0.8725, 0.8691, 0.8069, 0.8937, 0.8149, 0.8759, 0.04608, 0.0369, 0.06748, 0.08608, 0.06454, 0.09016]): _vg.add([_i], _w, 'REPLACE')
_vg = ob_model.vertex_groups.new(name='Toes.L')
for _i, _w in zip([163, 164, 165, 166, 167, 168, 169, 170, 171, 172, 173, 174, 175, 176, 177, 178, 179, 180, 181, 182], [0.1534, 0.9962, 0.1506, 0.05927, 0.06143, 0.9895, 0.9966, 0.9868, 0.002048, 0.08591, 0.002619, 0.08877, 0.9905, 0.998, 0.9515, 0.9536, 0.9293, 0.9123, 0.936, 0.9076]): _vg.add([_i], _w, 'REPLACE')
_vg = ob_model.vertex_groups.new(name='UpperLeg.R')
_vg = ob_model.vertex_groups.new(name='LowerLeg.R')
_vg = ob_model.vertex_groups.new(name='Foot.R')
_vg = ob_model.vertex_groups.new(name='Toes.R')
_m = ob_model.modifiers.new('Mirror', 'MIRROR')
_m.use_clip = True
_m = ob_model.modifiers.new('Subdivision', 'SUBSURF')
_m.uv_smooth = 'PRESERVE_CORNERS'
_m.levels = 2
_m = ob_model.modifiers.new('Armature', 'ARMATURE')
_m.object = ob_armature
ob_armature.location = (0.0, 0.0, 0.0)
ob_armature.scale = (0.1159, 0.1159, 0.1159)
ob_armature.show_in_front = True
ob_armature.lineart.crease_threshold = 0.0
ob_camera.location = (7.359, -6.926, 4.958)
ob_camera.rotation_euler = (1.109, 0.0, 0.8149)
ob_camera.lock_rotations_4d = False
ob_camera.empty_display_type = 'ARROWS'
ob_camera.color = (0.0, 0.0, 0.0, 0.0)
ob_camera.display_type = 'WIRE'
ob_camera.lineart.crease_threshold = 0.0
ob_light.location = (4.076, 1.005, 5.904)
ob_light.rotation_euler = (0.6503, 0.05522, 1.866)
ob_light.lock_rotations_4d = False
ob_light.empty_display_type = 'ARROWS'
ob_light.color = (0.0, 0.0, 0.0, 0.0)
ob_light.lineart.crease_threshold = 0.0

# ---- collection membership
col_active_directory.objects.link(ob_model)
col_active_directory.objects.link(ob_armature)
col_env.objects.link(ob_camera)
col_env.objects.link(ob_light)

# ---- scene / render settings (as saved in the file)
scene.camera = ob_camera
scene.frame_start = 1; scene.frame_end = 24; scene.frame_set(7)
scene.render.engine = 'BLENDER_EEVEE_NEXT'
scene.render.fps_base = 1.001
scene.render.frame_map_old = 1
scene.render.frame_map_new = 1
scene.cycles.use_denoising = False
scene.cycles.samples = 128
scene.cycles.sampling_pattern = 'TABULATED_SOBOL'
scene.cycles.use_adaptive_sampling = False
scene.cycles.use_light_tree = False
scene.view_settings.view_transform = 'Filmic'
bpy.context.view_layer.update()
